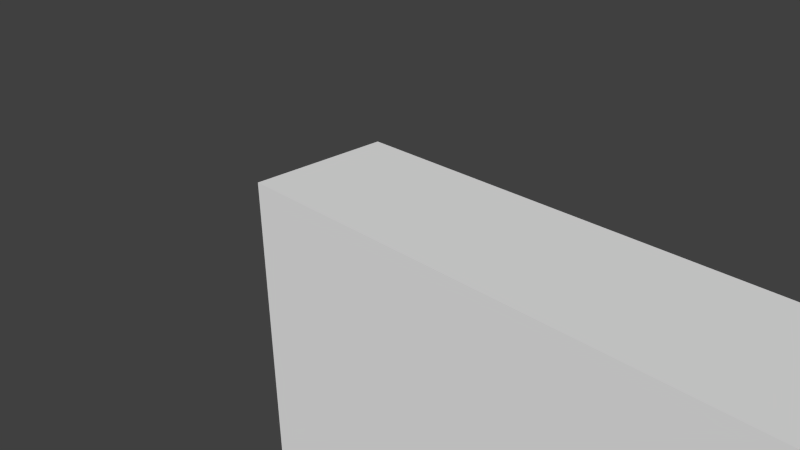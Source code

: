 # Source: BodenstueckVerzweigung1-1.blend  (saved by Blender 2.72.3; exported with 4.5.12 LTS)
import bpy
from mathutils import Matrix  # noqa: F401  (used for matrix-valued properties, if any)

bpy.ops.wm.read_factory_settings(use_empty=True)
scene = bpy.context.scene
scene.name = 'Scene'

# ---- collections
col_collection_1 = bpy.data.collections.new('Collection 1'); scene.collection.children.link(col_collection_1)

# ---- materials (node trees are filled in below, after node groups)
mat_bodenst_ckverzweigung1 = bpy.data.materials.new('BodenstückVerzweigung1')
mat_bodenst_ckverzweigung1.alpha_threshold = 0.0
mat_bodenst_ckverzweigung1.use_transparent_shadow = False
mat_bodenst_ckverzweigung1.roughness = 0.5
mat_bodenst_ckverzweigung1.line_color = (0.0, 0.0, 0.0, 1.0)

# ---- material node trees

# ---- world
world_world = bpy.data.worlds.new('World'); scene.world = world_world
world_world.color = (0.05088, 0.05088, 0.05088)
world_world.use_sun_shadow = False
world_world.sun_shadow_jitter_overblur = 0.0
world_world.cycles.sampling_method = 'MANUAL'
world_world.cycles.sample_map_resolution = 256

# ---- cameras
cam_camera = bpy.data.cameras.new('Camera')
cam_camera.clip_end = 100.0
cam_camera.lens = 35.0
cam_camera.sensor_width = 32.0
cam_camera.sensor_height = 18.0
cam_camera.ortho_scale = 7.314
cam_camera.dof.focus_distance = 0.0
cam_camera.dof.aperture_fstop = 128.0

# ---- meshes
me_cube = bpy.data.meshes.new('Cube')
me_cube.from_pydata([(4.5, 1.0, -3.667), (4.5, -1.0, -3.667), (-4.5, -1.0, -3.667), (-4.5, 1.0, -3.667), (4.5, 1.0, 4.333), (4.5, -1.0, 4.333), (-4.5, -1.0, 4.333), (-4.5, 1.0, 4.333), (4.5, 1.0, -0.6667), (4.5, -1.0, -0.6667), (-4.5, -1.0, -0.6667), (-4.5, 1.0, -0.6667)], [], [(0, 1, 2, 3), (4, 7, 6, 5), (8, 4, 5, 9), (9, 5, 6, 10), (10, 6, 7, 11), (8, 0, 3, 11), (0, 8, 9, 1), (1, 9, 10, 2), (4, 8, 11, 7), (3, 2, 10, 11)])
_uv = me_cube.uv_layers.new(name='UVMap')
_uv.uv.foreach_set('vector', [0.6799, 0.7609, 0.6799, 0.7116, 0.458, 0.7116, 0.458, 0.7609, 0.6851, 0.8508, 0.4613, 0.8508, 0.4613, 0.801, 0.6851, 0.801, 0.7718, 0.3021, 0.7718, 0.4254, 0.7225, 0.4254, 0.7225, 0.3021, 0.6741, 0.3189, 0.6741, 0.4432, 0.4503, 0.4432, 0.4503, 0.3189, 0.7225, 0.3021, 0.7225, 0.4254, 0.7718, 0.4254, 0.7718, 0.3021, 0.6741, 0.3189, 0.6741, 0.2443, 0.4503, 0.2443, 0.4503, 0.3189, 0.7718, 0.2282, 0.7718, 0.3021, 0.7225, 0.3021, 0.7225, 0.2282, 0.6741, 0.2443, 0.6741, 0.3189, 0.4503, 0.3189, 0.4503, 0.2443, 0.6741, 0.4432, 0.6741, 0.3189, 0.4503, 0.3189, 0.4503, 0.4432, 0.4503, 0.2443, 0.458, 0.7116, 0.4503, 0.3189, 0.7718, 0.3021])
me_cube.materials.append(mat_bodenst_ckverzweigung1)
me_cube.use_remesh_preserve_volume = False
me_cube.use_remesh_preserve_attributes = False
me_cube.use_mirror_vertex_groups = False
me_cube.update()

# ---- objects
ob_cube = bpy.data.objects.new('Cube', me_cube)
ob_camera = bpy.data.objects.new('Camera', cam_camera)

# ---- transforms, parenting, visibility, modifiers, constraints
ob_cube.location = (3.5, -1.987e-08, -3.333)
ob_cube.lock_rotations_4d = False
ob_cube.empty_display_type = 'ARROWS'
ob_cube.lineart.crease_threshold = 0.0
ob_camera.location = (7.481, -6.508, 5.344)
ob_camera.rotation_euler = (1.109, 0.01082, 0.8149)
ob_camera.lock_rotations_4d = False
ob_camera.empty_display_type = 'ARROWS'
ob_camera.color = (0.0, 0.0, 0.0, 0.0)
ob_camera.display_type = 'WIRE'
ob_camera.lineart.crease_threshold = 0.0

# ---- collection membership
col_collection_1.objects.link(ob_cube)
col_collection_1.objects.link(ob_camera)

# ---- scene / render settings (as saved in the file)
scene.camera = ob_camera
scene.frame_start = 1; scene.frame_end = 250; scene.frame_set(1)
scene.render.engine = 'BLENDER_EEVEE_NEXT'
scene.render.resolution_percentage = 50
scene.render.dither_intensity = 0.0
scene.cycles.use_denoising = False
scene.cycles.samples = 10
scene.cycles.sampling_pattern = 'TABULATED_SOBOL'
scene.cycles.light_sampling_threshold = 0.0
scene.cycles.use_adaptive_sampling = False
scene.cycles.use_light_tree = False
scene.cycles.blur_glossy = 0.0
scene.cycles.pixel_filter_type = 'GAUSSIAN'
scene.cycles.sample_clamp_indirect = 0.0
scene.view_settings.view_transform = 'Standard'
bpy.context.view_layer.update()

# ---- added for rendering (the .blend has no usable light): sun
light_auto_sun = bpy.data.lights.new('AutoSun', 'SUN')
light_auto_sun.energy = 3.0
light_auto_sun.angle = 0.0523599
ob_auto_sun = bpy.data.objects.new('AutoSun', light_auto_sun)
scene.collection.objects.link(ob_auto_sun)
ob_auto_sun.rotation_euler = (0.872665, 0.174533, 0.523599)
bpy.context.view_layer.update()
